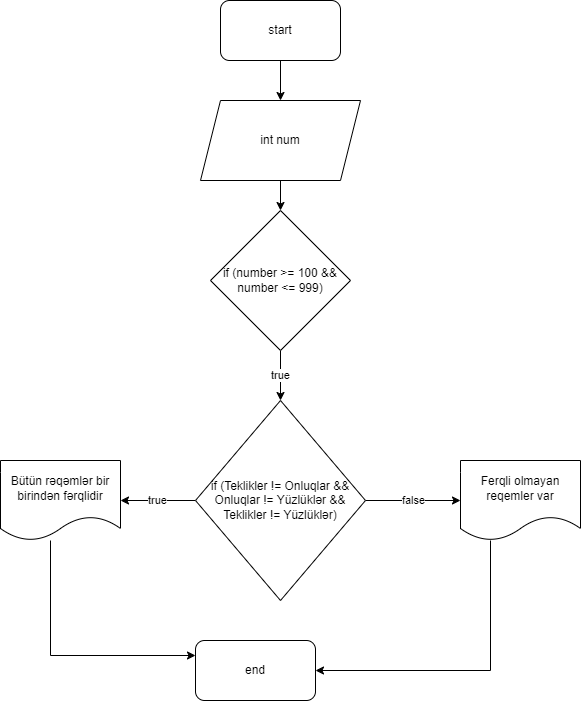

The diagram above was exported from draw.io. Its source (the exported page's mxGraphModel, read from the mxfile embedded in the PNG):
<mxGraphModel dx="880" dy="478" grid="1" gridSize="10" guides="1" tooltips="1" connect="1" arrows="1" fold="1" page="1" pageScale="1" pageWidth="827" pageHeight="1169" math="0" shadow="0">
  <root>
    <mxCell id="WIyWlLk6GJQsqaUBKTNV-0" />
    <mxCell id="WIyWlLk6GJQsqaUBKTNV-1" parent="WIyWlLk6GJQsqaUBKTNV-0" />
    <mxCell id="te1eBCi8rnDv4bJfuw6A-11" value="" style="edgeStyle=orthogonalEdgeStyle;rounded=0;orthogonalLoop=1;jettySize=auto;html=1;" edge="1" parent="WIyWlLk6GJQsqaUBKTNV-1" source="te1eBCi8rnDv4bJfuw6A-9" target="te1eBCi8rnDv4bJfuw6A-10">
      <mxGeometry relative="1" as="geometry" />
    </mxCell>
    <mxCell id="te1eBCi8rnDv4bJfuw6A-9" value="start" style="rounded=1;whiteSpace=wrap;html=1;" vertex="1" parent="WIyWlLk6GJQsqaUBKTNV-1">
      <mxGeometry x="300" y="350" width="120" height="60" as="geometry" />
    </mxCell>
    <mxCell id="te1eBCi8rnDv4bJfuw6A-13" value="" style="edgeStyle=orthogonalEdgeStyle;rounded=0;orthogonalLoop=1;jettySize=auto;html=1;" edge="1" parent="WIyWlLk6GJQsqaUBKTNV-1" source="te1eBCi8rnDv4bJfuw6A-10" target="te1eBCi8rnDv4bJfuw6A-12">
      <mxGeometry relative="1" as="geometry" />
    </mxCell>
    <mxCell id="te1eBCi8rnDv4bJfuw6A-10" value="int num" style="shape=parallelogram;perimeter=parallelogramPerimeter;whiteSpace=wrap;html=1;fixedSize=1;" vertex="1" parent="WIyWlLk6GJQsqaUBKTNV-1">
      <mxGeometry x="280" y="450" width="160" height="80" as="geometry" />
    </mxCell>
    <mxCell id="te1eBCi8rnDv4bJfuw6A-15" value="true" style="edgeStyle=orthogonalEdgeStyle;rounded=0;orthogonalLoop=1;jettySize=auto;html=1;" edge="1" parent="WIyWlLk6GJQsqaUBKTNV-1" source="te1eBCi8rnDv4bJfuw6A-12" target="te1eBCi8rnDv4bJfuw6A-14">
      <mxGeometry relative="1" as="geometry" />
    </mxCell>
    <mxCell id="te1eBCi8rnDv4bJfuw6A-12" value="if (number &gt;= 100 &amp;&amp; number &lt;= 999)" style="rhombus;whiteSpace=wrap;html=1;" vertex="1" parent="WIyWlLk6GJQsqaUBKTNV-1">
      <mxGeometry x="290" y="560" width="140" height="140" as="geometry" />
    </mxCell>
    <mxCell id="te1eBCi8rnDv4bJfuw6A-17" value="true" style="edgeStyle=orthogonalEdgeStyle;rounded=0;orthogonalLoop=1;jettySize=auto;html=1;" edge="1" parent="WIyWlLk6GJQsqaUBKTNV-1" source="te1eBCi8rnDv4bJfuw6A-14" target="te1eBCi8rnDv4bJfuw6A-16">
      <mxGeometry relative="1" as="geometry" />
    </mxCell>
    <mxCell id="te1eBCi8rnDv4bJfuw6A-19" value="false" style="edgeStyle=orthogonalEdgeStyle;rounded=0;orthogonalLoop=1;jettySize=auto;html=1;" edge="1" parent="WIyWlLk6GJQsqaUBKTNV-1" source="te1eBCi8rnDv4bJfuw6A-14" target="te1eBCi8rnDv4bJfuw6A-18">
      <mxGeometry relative="1" as="geometry" />
    </mxCell>
    <mxCell id="te1eBCi8rnDv4bJfuw6A-14" value="if (Teklikler != Onluqlar &amp;&amp; Onluqlar != Yüzlüklər &amp;&amp; Teklikler != Yüzlüklər)" style="rhombus;whiteSpace=wrap;html=1;" vertex="1" parent="WIyWlLk6GJQsqaUBKTNV-1">
      <mxGeometry x="275" y="750" width="170" height="200" as="geometry" />
    </mxCell>
    <mxCell id="te1eBCi8rnDv4bJfuw6A-21" style="edgeStyle=orthogonalEdgeStyle;rounded=0;orthogonalLoop=1;jettySize=auto;html=1;entryX=0;entryY=0.25;entryDx=0;entryDy=0;" edge="1" parent="WIyWlLk6GJQsqaUBKTNV-1" source="te1eBCi8rnDv4bJfuw6A-16" target="te1eBCi8rnDv4bJfuw6A-20">
      <mxGeometry relative="1" as="geometry">
        <Array as="points">
          <mxPoint x="130" y="1005" />
        </Array>
      </mxGeometry>
    </mxCell>
    <mxCell id="te1eBCi8rnDv4bJfuw6A-16" value="Bütün rəqəmlər bir birindən fərqlidir" style="shape=document;whiteSpace=wrap;html=1;boundedLbl=1;" vertex="1" parent="WIyWlLk6GJQsqaUBKTNV-1">
      <mxGeometry x="80" y="810" width="120" height="80" as="geometry" />
    </mxCell>
    <mxCell id="te1eBCi8rnDv4bJfuw6A-22" style="edgeStyle=orthogonalEdgeStyle;rounded=0;orthogonalLoop=1;jettySize=auto;html=1;" edge="1" parent="WIyWlLk6GJQsqaUBKTNV-1" source="te1eBCi8rnDv4bJfuw6A-18" target="te1eBCi8rnDv4bJfuw6A-20">
      <mxGeometry relative="1" as="geometry">
        <Array as="points">
          <mxPoint x="570" y="1020" />
        </Array>
      </mxGeometry>
    </mxCell>
    <mxCell id="te1eBCi8rnDv4bJfuw6A-18" value="Ferqli olmayan reqemler var" style="shape=document;whiteSpace=wrap;html=1;boundedLbl=1;" vertex="1" parent="WIyWlLk6GJQsqaUBKTNV-1">
      <mxGeometry x="540" y="810" width="120" height="80" as="geometry" />
    </mxCell>
    <mxCell id="te1eBCi8rnDv4bJfuw6A-20" value="end" style="rounded=1;whiteSpace=wrap;html=1;" vertex="1" parent="WIyWlLk6GJQsqaUBKTNV-1">
      <mxGeometry x="275" y="990" width="120" height="60" as="geometry" />
    </mxCell>
  </root>
</mxGraphModel>